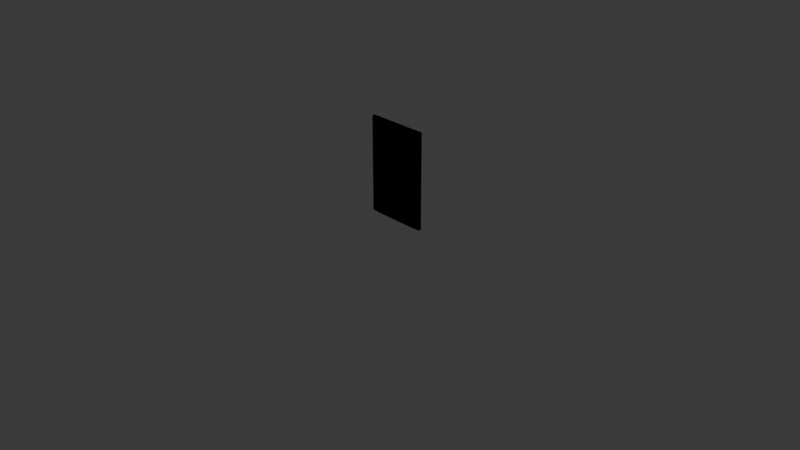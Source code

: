 # Source: Unity_Door_.blend  (saved by Blender 4.2.66; exported with 4.5.12 LTS)
import bpy
from mathutils import Matrix  # noqa: F401  (used for matrix-valued properties, if any)

bpy.ops.wm.read_factory_settings(use_empty=True)
scene = bpy.context.scene
scene.name = 'Scene'

# ---- collections
col_collection = bpy.data.collections.new('Collection'); scene.collection.children.link(col_collection)

# ---- images (referenced by path relative to the original .blend; pixels are not part of the script)
import os
ASSET_DIR = os.environ.get("B2B_ASSET_DIR", "")  # directory of the original .blend (textures are referenced by path, not embedded)
HERE = os.path.dirname(os.path.abspath(__file__))  # packed textures are extracted next to this script under _unpacked/

def load_image(name, relpath, width, height, colorspace="sRGB"):
    """Load a texture the original file referenced (path relative to the .blend, or extracted next to this script)."""
    p = next((c for c in (os.path.join(HERE, relpath), os.path.join(ASSET_DIR, relpath)) if relpath and os.path.exists(c)), "")
    if p:
        img = bpy.data.images.load(p, check_existing=True)
        img.name = name
    else:  # same state as the original file: an image datablock whose file is absent (Cycles renders it pink)
        img = bpy.data.images.new(name, width, height)
        img.source = "FILE"
        img.filepath = "//" + (relpath or name)
    img.colorspace_settings.name = colorspace
    return img
img_door_diffuse_png = load_image('Door_Diffuse.png', 'Door_Diffuse.png', 1024, 1024, 'sRGB')
img_door_speck_jpg = load_image('Door_Speck.jpg', 'Door_Speck.jpg', 1024, 1024, 'sRGB')

# ---- materials (node trees are filled in below, after node groups)
mat_material_001 = bpy.data.materials.new('Material.001')
mat_material_001.roughness = 0.5

# ---- material node trees
mat_material_001.use_nodes = True; mat_material_001.node_tree.nodes.clear()
_N = mat_material_001.node_tree.nodes; _L = mat_material_001.node_tree.links
n0 = _N.new('ShaderNodeBsdfPrincipled'); n0.name = 'Principled BSDF'; n0.location = (10, 300)
n0.inputs[27].default_value = (0.0, 0.0, 0.0, 1.0)
n0.inputs[28].default_value = 1.0
n1 = _N.new('ShaderNodeOutputMaterial'); n1.name = 'Material Output'; n1.location = (-161, 1370)
n2 = _N.new('ShaderNodeNormalMap'); n2.name = 'Normal Map'; n2.location = (-300, -300)
n2.label = 'Normal/Map'
n2.inputs[0].default_value = 0.0
n3 = _N.new('ShaderNodeTexImage'); n3.name = 'Image Texture'; n3.location = (-704, 1412)
n3.image = img_door_diffuse_png
n4 = _N.new('ShaderNodeTexImage'); n4.name = 'Image Texture.001'; n4.location = (-701, 1195)
n4.image = img_door_speck_jpg
n5 = _N.new('ShaderNodeEeveeSpecular'); n5.name = 'Specular BSDF'; n5.location = (-375, 1378)
_L.new(n2.outputs[0], n0.inputs[5])
_L.new(n3.outputs[0], n5.inputs[0])
_L.new(n4.outputs[0], n5.inputs[1])
_L.new(n5.outputs[0], n1.inputs[0])
n1.is_active_output = True

# ---- world
world_world = bpy.data.worlds.new('World'); scene.world = world_world
world_world.use_nodes = True; world_world.node_tree.nodes.clear()
_N = world_world.node_tree.nodes; _L = world_world.node_tree.links
n0 = _N.new('ShaderNodeOutputWorld'); n0.name = 'World Output'; n0.location = (300, 300)
n1 = _N.new('ShaderNodeBackground'); n1.name = 'Background'; n1.location = (10, 300)
n1.inputs[0].default_value = (0.05088, 0.05088, 0.05088, 1.0)
_L.new(n1.outputs[0], n0.inputs[0])
n0.is_active_output = True
world_world.color = (0.05088, 0.05088, 0.05088)
world_world.sun_shadow_jitter_overblur = 0.0

# ---- cameras
cam_camera = bpy.data.cameras.new('Camera')
cam_camera.clip_end = 100.0
cam_camera.ortho_scale = 7.314

# ---- lights
light_light = bpy.data.lights.new('Light', 'POINT')
light_light.energy = 1000.0
light_light.shadow_soft_size = 0.1

# ---- meshes
me_cube_001 = bpy.data.meshes.new('Cube.001')
me_cube_001.from_pydata([(-0.5818, -0.06242, 0.06355), (-0.2068, -0.06242, 1.078), (0.1681, -0.06242, 1.078), (0.543, -0.06242, 0.06355), (-0.6686, -0.1017, -0.01475), (-0.2358, -0.1017, 1.157), (-0.2068, -0.1017, 1.078), (0.1681, -0.1017, 1.078), (0.197, -0.1017, 1.157), (0.6298, -0.1017, -0.01475), (0.543, -0.1017, 0.06355), (-0.5818, -0.1017, 0.06355), (-0.1382, -0.1017, 0.8925), (0.09948, -0.1017, 0.8925), (0.3372, -0.1017, 0.2492), (-0.3759, -0.1017, 0.2492), (-0.1079, -0.1017, 0.8105), (0.06918, -0.1017, 0.8105), (0.2463, -0.1017, 0.3312), (-0.285, -0.1017, 0.3312), (-0.1079, -0.0751, 0.8105), (0.06918, -0.0751, 0.8105), (0.2463, -0.0751, 0.3312), (-0.285, -0.0751, 0.3312), (-0.6686, -0.02319, -0.01475), (-0.2358, -0.02319, 1.157), (-0.2068, -0.02319, 1.078), (0.1681, -0.02319, 1.078), (0.197, -0.02319, 1.157), (0.6298, -0.02319, -0.01475), (0.543, -0.02319, 0.06355), (-0.5818, -0.02319, 0.06355), (-0.1382, -0.02319, 0.8925), (0.09948, -0.02319, 0.8925), (0.3372, -0.02319, 0.2492), (-0.3759, -0.02319, 0.2492), (-0.1079, -0.02319, 0.8105), (0.06918, -0.02319, 0.8105), (0.2463, -0.02319, 0.3312), (-0.285, -0.02319, 0.3312), (-0.1079, -0.04975, 0.8105), (0.06918, -0.04975, 0.8105), (0.2463, -0.04975, 0.3312), (-0.285, -0.04975, 0.3312), (-0.2461, -0.09062, 1.157), (0.197, -0.06242, 1.157), (0.6298, -0.06242, -0.01475), (-0.6686, -0.06242, -0.01475), (-0.2358, -0.06242, 1.157), (-0.2461, -0.03632, 1.157), (0.6353, -0.06347, 2.328), (0.202, -0.06347, 1.157), (0.2365, -0.08681, 1.159), (0.6046, -0.08681, 0.1613), (0.6344, -0.06347, -0.01476), (0.6054, -0.08681, 2.156), (0.5399, -0.1043, 1.626), (0.5396, -0.1043, 0.6911), (0.367, -0.1043, 1.159), (0.6353, -0.1043, 2.328), (0.202, -0.1043, 1.157), (0.6344, -0.1043, -0.01476), (0.6046, -0.1043, 0.1613), (0.2365, -0.1043, 1.159), (0.6054, -0.1043, 2.156), (0.2365, -0.04013, 1.159), (0.6046, -0.04013, 0.1613), (0.6054, -0.04013, 2.156), (0.5399, -0.02262, 1.626), (0.5396, -0.02262, 0.6911), (0.367, -0.02262, 1.159), (0.6353, -0.02262, 2.328), (0.202, -0.02262, 1.157), (0.6344, -0.02262, -0.01476), (0.6046, -0.02262, 0.1613), (0.2365, -0.02262, 1.159), (0.6054, -0.02262, 2.156), (0.5428, -0.06242, 2.261), (0.1679, -0.06242, 1.246), (-0.207, -0.06242, 1.246), (-0.582, -0.06242, 2.261), (0.6296, -0.1017, 2.339), (0.1968, -0.1017, 1.168), (0.1679, -0.1017, 1.246), (-0.207, -0.1017, 1.246), (-0.236, -0.1017, 1.168), (-0.6688, -0.1017, 2.339), (-0.582, -0.1017, 2.261), (0.5428, -0.1017, 2.261), (0.09927, -0.1017, 1.432), (-0.1384, -0.1017, 1.432), (-0.3761, -0.1017, 2.075), (0.337, -0.1017, 2.075), (0.06897, -0.1017, 1.514), (-0.1081, -0.1017, 1.514), (-0.2852, -0.1017, 1.993), (0.2461, -0.1017, 1.993), (0.06897, -0.0751, 1.514), (-0.1081, -0.0751, 1.514), (-0.2852, -0.0751, 1.993), (0.2461, -0.0751, 1.993), (0.6296, -0.02319, 2.339), (0.1968, -0.02319, 1.168), (0.1679, -0.02319, 1.246), (-0.207, -0.02319, 1.246), (-0.236, -0.02319, 1.168), (-0.6688, -0.02319, 2.339), (-0.582, -0.02319, 2.261), (0.5428, -0.02319, 2.261), (0.09927, -0.02319, 1.432), (-0.1384, -0.02319, 1.432), (-0.3761, -0.02319, 2.075), (0.337, -0.02319, 2.075), (0.06897, -0.02319, 1.514), (-0.1081, -0.02319, 1.514), (-0.2852, -0.02319, 1.993), (0.2461, -0.02319, 1.993), (0.06897, -0.04975, 1.514), (-0.1081, -0.04975, 1.514), (-0.2852, -0.04975, 1.993), (0.2461, -0.04975, 1.993), (0.2071, -0.09062, 1.168), (-0.236, -0.06242, 1.168), (-0.6688, -0.06242, 2.339), (0.6296, -0.06242, 2.339), (0.1968, -0.06242, 1.168), (0.2071, -0.03632, 1.168), (-0.6742, -0.06347, -0.003723), (-0.241, -0.06347, 1.168), (-0.2755, -0.08681, 1.166), (-0.6436, -0.08681, 2.163), (-0.6734, -0.06347, 2.339), (-0.6443, -0.08681, 0.1685), (-0.5789, -0.1043, 0.6983), (-0.5785, -0.1043, 1.634), (-0.406, -0.1043, 1.166), (-0.6742, -0.1043, -0.003723), (-0.241, -0.1043, 1.168), (-0.6734, -0.1043, 2.339), (-0.6436, -0.1043, 2.163), (-0.2755, -0.1043, 1.166), (-0.6443, -0.1043, 0.1685), (-0.2755, -0.04013, 1.166), (-0.6436, -0.04013, 2.163), (-0.6443, -0.04013, 0.1685), (-0.5789, -0.02262, 0.6983), (-0.5785, -0.02262, 1.634), (-0.406, -0.02262, 1.166), (-0.6742, -0.02262, -0.003723), (-0.241, -0.02262, 1.168), (-0.6734, -0.02262, 2.339), (-0.6436, -0.02262, 2.163), (-0.2755, -0.02262, 1.166), (-0.6443, -0.02262, 0.1685), (0.6592, -0.06242, 2.353), (-0.6984, -0.06242, 2.353), (0.764, -0.1017, 2.432), (-0.8032, -0.1017, 2.432), (-0.6984, -0.1017, 2.353), (0.6592, -0.1017, 2.353), (0.764, -0.02319, 2.432), (-0.8032, -0.02319, 2.432), (-0.6984, -0.02319, 2.353), (0.6592, -0.02319, 2.353), (-0.8032, -0.06242, 2.432), (0.764, -0.06242, 2.432), (0.6592, -0.06242, -0.003574), (-0.6984, -0.06242, -0.003574), (0.764, -0.1017, -0.003574), (-0.8032, -0.1017, -0.003574), (-0.6984, -0.1017, -0.003574), (0.6592, -0.1017, -0.003574), (0.764, -0.02319, -0.003574), (-0.8032, -0.02319, -0.003574), (-0.6984, -0.02319, -0.003574), (0.6592, -0.02319, -0.003574), (-0.8032, -0.06242, -0.003574), (0.764, -0.06242, -0.003574)], [], [(47, 24, 29, 46), (2, 1, 12, 13), (3, 0, 11, 10), (46, 29, 28, 45), (45, 28, 25, 48), (9, 8, 7, 10), (5, 4, 11, 6), (8, 5, 6, 7), (4, 9, 10, 11), (2, 3, 10, 7), (1, 2, 7, 6), (0, 1, 6, 11), (1, 0, 15, 12), (0, 3, 14, 15), (3, 2, 13, 14), (13, 12, 16, 17), (48, 25, 24, 47), (14, 13, 17, 18), (12, 15, 19, 16), (15, 14, 18, 19), (23, 22, 21, 20), (17, 16, 20, 21), (18, 17, 21, 22), (16, 19, 23, 20), (19, 18, 22, 23), (2, 33, 32, 1), (3, 30, 31, 0), (29, 30, 27, 28), (25, 26, 31, 24), (28, 27, 26, 25), (24, 31, 30, 29), (2, 27, 30, 3), (1, 26, 27, 2), (0, 31, 26, 1), (1, 32, 35, 0), (0, 35, 34, 3), (3, 34, 33, 2), (33, 37, 36, 32), (34, 38, 37, 33), (32, 36, 39, 35), (35, 39, 38, 34), (43, 40, 41, 42), (37, 41, 40, 36), (38, 42, 41, 37), (36, 40, 43, 39), (39, 43, 42, 38), (4, 47, 46, 9), (5, 48, 47, 4), (8, 45, 48, 5), (9, 46, 45, 8), (55, 52, 58, 56), (53, 55, 56, 57), (50, 51, 60, 59), (54, 50, 59, 61), (52, 55, 64, 63), (58, 57, 56), (52, 53, 57, 58), (60, 61, 62, 63), (61, 59, 64, 62), (59, 60, 63, 64), (51, 54, 61, 60), (55, 53, 62, 64), (53, 52, 63, 62), (67, 68, 70, 65), (66, 69, 68, 67), (50, 71, 72, 51), (54, 73, 71, 50), (65, 75, 76, 67), (70, 68, 69), (65, 70, 69, 66), (72, 75, 74, 73), (73, 74, 76, 71), (71, 76, 75, 72), (51, 72, 73, 54), (67, 76, 74, 66), (66, 74, 75, 65), (124, 101, 106, 123), (79, 78, 89, 90), (80, 77, 88, 87), (123, 106, 105, 122), (122, 105, 102, 125), (86, 85, 84, 87), (82, 81, 88, 83), (85, 82, 83, 84), (81, 86, 87, 88), (79, 80, 87, 84), (78, 79, 84, 83), (77, 78, 83, 88), (78, 77, 92, 89), (77, 80, 91, 92), (80, 79, 90, 91), (90, 89, 93, 94), (125, 102, 101, 124), (91, 90, 94, 95), (89, 92, 96, 93), (92, 91, 95, 96), (100, 99, 98, 97), (94, 93, 97, 98), (95, 94, 98, 99), (93, 96, 100, 97), (96, 95, 99, 100), (79, 110, 109, 78), (80, 107, 108, 77), (106, 107, 104, 105), (102, 103, 108, 101), (105, 104, 103, 102), (101, 108, 107, 106), (79, 104, 107, 80), (78, 103, 104, 79), (77, 108, 103, 78), (78, 109, 112, 77), (77, 112, 111, 80), (80, 111, 110, 79), (110, 114, 113, 109), (111, 115, 114, 110), (109, 113, 116, 112), (112, 116, 115, 111), (120, 117, 118, 119), (114, 118, 117, 113), (115, 119, 118, 114), (113, 117, 120, 116), (116, 120, 119, 115), (81, 124, 123, 86), (82, 125, 124, 81), (85, 122, 125, 82), (86, 123, 122, 85), (132, 129, 135, 133), (130, 132, 133, 134), (127, 128, 137, 136), (131, 127, 136, 138), (129, 132, 141, 140), (135, 134, 133), (129, 130, 134, 135), (137, 138, 139, 140), (138, 136, 141, 139), (136, 137, 140, 141), (128, 131, 138, 137), (132, 130, 139, 141), (130, 129, 140, 139), (144, 145, 147, 142), (143, 146, 145, 144), (127, 148, 149, 128), (131, 150, 148, 127), (142, 152, 153, 144), (147, 145, 146), (142, 147, 146, 143), (149, 152, 151, 150), (150, 151, 153, 148), (148, 153, 152, 149), (128, 149, 150, 131), (144, 153, 151, 143), (143, 151, 152, 142), (165, 160, 161, 164), (155, 154, 159, 158), (156, 157, 158, 159), (155, 162, 163, 154), (160, 163, 162, 161), (156, 165, 164, 157), (164, 161, 173, 176), (155, 158, 170, 167), (154, 163, 175, 166), (158, 157, 169, 170), (165, 156, 168, 177), (160, 165, 177, 172), (162, 155, 167, 174), (156, 159, 171, 168), (161, 162, 174, 173), (157, 164, 176, 169), (159, 154, 166, 171), (163, 160, 172, 175)])
me_cube_001.polygons.foreach_set('use_smooth', [True] * 170)
_k = set([(0, 11), (0, 15), (0, 31), (0, 35), (1, 6), (1, 12), (1, 26), (1, 32), (2, 7), (2, 13), (2, 27), (2, 33), (3, 10), (3, 14), (3, 30), (3, 34), (4, 5), (4, 9), (4, 47), (5, 8), (5, 48), (6, 7), (6, 11), (7, 10), (8, 9), (8, 45), (9, 46), (10, 11), (12, 13), (12, 15), (13, 14), (14, 15), (16, 17), (16, 19), (16, 20), (17, 18), (17, 21), (18, 19), (18, 22), (19, 23), (20, 21), (20, 23), (21, 22), (22, 23), (24, 25), (24, 29), (24, 47), (25, 28), (25, 48), (26, 27), (26, 31), (27, 30), (28, 29), (28, 45), (29, 46), (30, 31), (32, 33), (32, 35), (33, 34), (34, 35), (36, 37), (36, 39), (36, 40), (37, 38), (37, 41), (38, 39), (38, 42), (39, 43), (40, 41), (40, 43), (41, 42), (42, 43), (50, 59), (50, 71), (51, 60), (51, 72), (52, 53), (52, 55), (52, 58), (52, 63), (53, 55), (53, 57), (53, 62), (54, 61), (54, 73), (55, 56), (55, 64), (56, 57), (56, 58), (57, 58), (59, 60), (59, 61), (60, 61), (62, 63), (62, 64), (63, 64), (65, 66), (65, 67), (65, 70), (65, 75), (66, 67), (66, 69), (66, 74), (67, 68), (67, 76), (68, 69), (68, 70), (69, 70), (71, 72), (71, 73), (72, 73), (74, 75), (74, 76), (75, 76), (77, 88), (77, 92), (77, 108), (77, 112), (78, 83), (78, 89), (78, 103), (78, 109), (79, 84), (79, 90), (79, 104), (79, 110), (80, 87), (80, 91), (80, 107), (80, 111), (81, 82), (81, 86), (81, 124), (82, 85), (82, 125), (83, 84), (83, 88), (84, 87), (85, 86), (85, 122), (86, 123), (87, 88), (89, 90), (89, 92), (90, 91), (91, 92), (93, 94), (93, 96), (93, 97), (94, 95), (94, 98), (95, 96), (95, 99), (96, 100), (97, 98), (97, 100), (98, 99), (99, 100), (101, 102), (101, 106), (101, 124), (102, 105), (102, 125), (103, 104), (103, 108), (104, 107), (105, 106), (105, 122), (106, 123), (107, 108), (109, 110), (109, 112), (110, 111), (111, 112), (113, 114), (113, 116), (113, 117), (114, 115), (114, 118), (115, 116), (115, 119), (116, 120), (117, 118), (117, 120), (118, 119), (119, 120), (127, 136), (127, 148), (128, 137), (128, 149), (129, 130), (129, 132), (129, 135), (129, 140), (130, 132), (130, 134), (130, 139), (131, 138), (131, 150), (132, 133), (132, 141), (133, 134), (133, 135), (134, 135), (136, 137), (136, 138), (137, 138), (139, 140), (139, 141), (140, 141), (142, 143), (142, 144), (142, 147), (142, 152), (143, 144), (143, 146), (143, 151), (144, 145), (144, 153), (145, 146), (145, 147), (146, 147), (148, 149), (148, 150), (149, 150), (151, 152), (151, 153), (152, 153), (154, 159), (154, 163), (155, 158), (155, 162), (156, 157), (156, 165), (156, 168), (157, 164), (157, 169), (158, 159), (158, 170), (159, 171), (160, 161), (160, 165), (160, 172), (161, 164), (161, 173), (162, 163), (162, 174), (163, 175)])
me_cube_001.attributes.new('sharp_edge', 'BOOLEAN', 'EDGE').data.foreach_set('value', [ (min(e.vertices), max(e.vertices)) in _k for e in me_cube_001.edges])
_uv = me_cube_001.uv_layers.new(name='UVMap')
_uv.uv.foreach_set('vector', [0.948, 0.1049, 0.948, 0.1157, 0.5947, 0.1157, 0.5933, 0.1049, 0.1998, 0.3924, 0.2976, 0.3924, 0.2792, 0.4412, 0.2182, 0.4412, 0.9176, 0.1411, 0.6242, 0.141, 0.6186, 0.1377, 0.9232, 0.1378, 0.5848, 0.1194, 0.5947, 0.1157, 0.7119, 0.433, 0.7019, 0.4366, 0.7124, 0.4443, 0.7119, 0.433, 0.8322, 0.4315, 0.8373, 0.4387, 0.9475, 0.1165, 0.8304, 0.4338, 0.8228, 0.412, 0.9232, 0.1378, 0.71, 0.4323, 0.5943, 0.1165, 0.6186, 0.1377, 0.7178, 0.4112, 0.8304, 0.4338, 0.71, 0.4323, 0.7178, 0.4112, 0.8228, 0.412, 0.5943, 0.1165, 0.9475, 0.1165, 0.9232, 0.1378, 0.6186, 0.1377, 0.8184, 0.4048, 0.9176, 0.1411, 0.9232, 0.1378, 0.8228, 0.412, 0.7222, 0.4045, 0.8184, 0.4048, 0.8228, 0.412, 0.7178, 0.4112, 0.6242, 0.141, 0.7222, 0.4045, 0.7178, 0.4112, 0.6186, 0.1377, 0.2976, 0.3924, 0.3939, 0.6546, 0.3402, 0.6064, 0.2792, 0.4412, 0.3939, 0.6546, 0.1035, 0.6546, 0.1572, 0.6065, 0.3402, 0.6064, 0.1035, 0.6546, 0.1998, 0.3924, 0.2182, 0.4412, 0.1572, 0.6065, 0.4726, 0.5743, 0.4078, 0.5748, 0.4157, 0.5525, 0.4645, 0.5522, 0.8373, 0.4387, 0.8322, 0.4315, 0.948, 0.1157, 0.9594, 0.1195, 0.5356, 0.4031, 0.4726, 0.5743, 0.4645, 0.5522, 0.5107, 0.4252, 0.4078, 0.5748, 0.3419, 0.4031, 0.367, 0.4251, 0.4157, 0.5525, 0.3419, 0.4031, 0.5356, 0.4031, 0.5107, 0.4252, 0.367, 0.4251, 0.02362, 0.695, 0.1597, 0.695, 0.1143, 0.8177, 0.06897, 0.8177, 0.4645, 0.5522, 0.4157, 0.5525, 0.418, 0.5473, 0.4621, 0.5471, 0.5107, 0.4252, 0.4645, 0.5522, 0.4609, 0.548, 0.5065, 0.4267, 0.4157, 0.5525, 0.367, 0.4251, 0.3713, 0.4264, 0.4193, 0.5482, 0.367, 0.4251, 0.5107, 0.4252, 0.5078, 0.4285, 0.3699, 0.4283, 0.2987, 0.3924, 0.2803, 0.4412, 0.2193, 0.4412, 0.2009, 0.3924, 0.6246, 0.1403, 0.6191, 0.1369, 0.9237, 0.1368, 0.9181, 0.1401, 0.5947, 0.1157, 0.6191, 0.1369, 0.7195, 0.4112, 0.7119, 0.433, 0.8322, 0.4315, 0.8245, 0.4103, 0.9237, 0.1368, 0.948, 0.1157, 0.7119, 0.433, 0.7195, 0.4112, 0.8245, 0.4103, 0.8322, 0.4315, 0.948, 0.1157, 0.9237, 0.1368, 0.6191, 0.1369, 0.5947, 0.1157, 0.7239, 0.404, 0.7195, 0.4112, 0.6191, 0.1369, 0.6246, 0.1403, 0.8201, 0.4036, 0.8245, 0.4103, 0.7195, 0.4112, 0.7239, 0.404, 0.9181, 0.1401, 0.9237, 0.1368, 0.8245, 0.4103, 0.8201, 0.4036, 0.2009, 0.3924, 0.2193, 0.4412, 0.1583, 0.6064, 0.1046, 0.6546, 0.1046, 0.6546, 0.1583, 0.6064, 0.3413, 0.6065, 0.395, 0.6546, 0.395, 0.6546, 0.3413, 0.6065, 0.2803, 0.4412, 0.2987, 0.3924, 0.4064, 0.5744, 0.4145, 0.5521, 0.464, 0.5524, 0.4721, 0.5747, 0.3415, 0.4032, 0.3665, 0.4252, 0.4145, 0.5521, 0.4064, 0.5744, 0.4721, 0.5747, 0.464, 0.5524, 0.5104, 0.4253, 0.5353, 0.4032, 0.5353, 0.4032, 0.5104, 0.4253, 0.3665, 0.4252, 0.3415, 0.4032, 0.1597, 0.6953, 0.1143, 0.818, 0.06897, 0.818, 0.02362, 0.6953, 0.4145, 0.5521, 0.4169, 0.5468, 0.4619, 0.5472, 0.464, 0.5524, 0.3665, 0.4252, 0.3708, 0.4266, 0.4179, 0.5477, 0.4145, 0.5521, 0.464, 0.5524, 0.4606, 0.5482, 0.5061, 0.4267, 0.5104, 0.4253, 0.5104, 0.4253, 0.5074, 0.4286, 0.3694, 0.4284, 0.3665, 0.4252, 0.5943, 0.1165, 0.5943, 0.1058, 0.9489, 0.1058, 0.9475, 0.1165, 0.71, 0.4323, 0.705, 0.4396, 0.5828, 0.1204, 0.5943, 0.1165, 0.8304, 0.4338, 0.8298, 0.4451, 0.705, 0.4396, 0.71, 0.4323, 0.9475, 0.1165, 0.9575, 0.1202, 0.8403, 0.4375, 0.8304, 0.4338, 0.6133, 0.04096, 0.3573, 0.1365, 0.3573, 0.1026, 0.4773, 0.0581, 0.1014, 0.04096, 0.6133, 0.04096, 0.4773, 0.0581, 0.2374, 0.05809, 0.05822, 0.02512, 0.1757, 0.3313, 0.1656, 0.3352, 0.04821, 0.02907, 0.03752, 0.6424, 0.03752, 0.02907, 0.04821, 0.02907, 0.04821, 0.6422, 0.1523, 0.335, 0.05563, 0.0752, 0.0563, 0.07423, 0.1566, 0.3347, 0.2845, 0.7814, 0.4042, 0.8256, 0.1648, 0.8256, 0.3573, 0.1365, 0.1014, 0.04096, 0.2374, 0.05809, 0.3573, 0.1026, 0.1656, 0.3352, 0.04821, 0.6422, 0.05629, 0.596, 0.1566, 0.3347, 0.04821, 0.6422, 0.04821, 0.02907, 0.0563, 0.07423, 0.05629, 0.596, 0.04821, 0.02907, 0.1656, 0.3352, 0.1566, 0.3347, 0.0563, 0.07423, 0.1757, 0.339, 0.05825, 0.6461, 0.04821, 0.6422, 0.1656, 0.3352, 0.0572, 0.07499, 0.05723, 0.5953, 0.05629, 0.596, 0.0563, 0.07423, 0.05557, 0.595, 0.1524, 0.3343, 0.1566, 0.3347, 0.05629, 0.596, 0.1007, 0.04111, 0.2368, 0.05825, 0.3567, 0.1027, 0.3567, 0.1366, 0.6127, 0.04111, 0.4767, 0.05824, 0.2368, 0.05825, 0.1007, 0.04111, 0.05856, 0.6459, 0.04852, 0.642, 0.165, 0.3353, 0.175, 0.3391, 0.03784, 0.02933, 0.04852, 0.02933, 0.04852, 0.642, 0.03784, 0.642, 0.1518, 0.3354, 0.156, 0.3358, 0.05654, 0.5968, 0.05587, 0.5958, 0.2853, 0.7823, 0.4051, 0.8265, 0.1656, 0.8265, 0.3567, 0.1366, 0.3567, 0.1027, 0.4767, 0.05824, 0.6127, 0.04111, 0.165, 0.3353, 0.156, 0.3358, 0.05656, 0.07545, 0.04852, 0.02933, 0.04852, 0.02933, 0.05656, 0.07545, 0.05654, 0.5968, 0.04852, 0.642, 0.04852, 0.642, 0.05654, 0.5968, 0.156, 0.3358, 0.165, 0.3353, 0.175, 0.3314, 0.165, 0.3353, 0.04852, 0.02933, 0.05853, 0.0254, 0.05744, 0.5961, 0.05654, 0.5968, 0.05656, 0.07545, 0.05746, 0.0762, 0.05589, 0.0764, 0.05656, 0.07545, 0.156, 0.3358, 0.1517, 0.3361, 0.948, 0.1049, 0.948, 0.1157, 0.5947, 0.1157, 0.5933, 0.1049, 0.1998, 0.3924, 0.2976, 0.3924, 0.2792, 0.4412, 0.2182, 0.4412, 0.9176, 0.1411, 0.6242, 0.141, 0.6186, 0.1377, 0.9232, 0.1378, 0.5848, 0.1194, 0.5947, 0.1157, 0.7119, 0.433, 0.7019, 0.4366, 0.7124, 0.4443, 0.7119, 0.433, 0.8322, 0.4315, 0.8373, 0.4387, 0.9475, 0.1165, 0.8304, 0.4338, 0.8228, 0.412, 0.9232, 0.1378, 0.71, 0.4323, 0.5943, 0.1165, 0.6186, 0.1377, 0.7178, 0.4112, 0.8304, 0.4338, 0.71, 0.4323, 0.7178, 0.4112, 0.8228, 0.412, 0.5943, 0.1165, 0.9475, 0.1165, 0.9232, 0.1378, 0.6186, 0.1377, 0.8184, 0.4048, 0.9176, 0.1411, 0.9232, 0.1378, 0.8228, 0.412, 0.7222, 0.4045, 0.8184, 0.4048, 0.8228, 0.412, 0.7178, 0.4112, 0.6242, 0.141, 0.7222, 0.4045, 0.7178, 0.4112, 0.6186, 0.1377, 0.2976, 0.3924, 0.3939, 0.6546, 0.3402, 0.6064, 0.2792, 0.4412, 0.3939, 0.6546, 0.1035, 0.6546, 0.1572, 0.6065, 0.3402, 0.6064, 0.1035, 0.6546, 0.1998, 0.3924, 0.2182, 0.4412, 0.1572, 0.6065, 0.4726, 0.5743, 0.4078, 0.5748, 0.4157, 0.5525, 0.4645, 0.5522, 0.8373, 0.4387, 0.8322, 0.4315, 0.948, 0.1157, 0.9594, 0.1195, 0.5356, 0.4031, 0.4726, 0.5743, 0.4645, 0.5522, 0.5107, 0.4252, 0.4078, 0.5748, 0.3419, 0.4031, 0.367, 0.4251, 0.4157, 0.5525, 0.3419, 0.4031, 0.5356, 0.4031, 0.5107, 0.4252, 0.367, 0.4251, 0.02362, 0.695, 0.1597, 0.695, 0.1143, 0.8177, 0.06897, 0.8177, 0.4645, 0.5522, 0.4157, 0.5525, 0.418, 0.5473, 0.4621, 0.5471, 0.5107, 0.4252, 0.4645, 0.5522, 0.4609, 0.548, 0.5065, 0.4267, 0.4157, 0.5525, 0.367, 0.4251, 0.3713, 0.4264, 0.4193, 0.5482, 0.367, 0.4251, 0.5107, 0.4252, 0.5078, 0.4285, 0.3699, 0.4283, 0.2987, 0.3924, 0.2803, 0.4412, 0.2193, 0.4412, 0.2009, 0.3924, 0.6246, 0.1403, 0.6191, 0.1369, 0.9237, 0.1368, 0.9181, 0.1401, 0.5947, 0.1157, 0.6191, 0.1369, 0.7195, 0.4112, 0.7119, 0.433, 0.8322, 0.4315, 0.8245, 0.4103, 0.9237, 0.1368, 0.948, 0.1157, 0.7119, 0.433, 0.7195, 0.4112, 0.8245, 0.4103, 0.8322, 0.4315, 0.948, 0.1157, 0.9237, 0.1368, 0.6191, 0.1369, 0.5947, 0.1157, 0.7239, 0.404, 0.7195, 0.4112, 0.6191, 0.1369, 0.6246, 0.1403, 0.8201, 0.4036, 0.8245, 0.4103, 0.7195, 0.4112, 0.7239, 0.404, 0.9181, 0.1401, 0.9237, 0.1368, 0.8245, 0.4103, 0.8201, 0.4036, 0.2009, 0.3924, 0.2193, 0.4412, 0.1583, 0.6064, 0.1046, 0.6546, 0.1046, 0.6546, 0.1583, 0.6064, 0.3413, 0.6065, 0.395, 0.6546, 0.395, 0.6546, 0.3413, 0.6065, 0.2803, 0.4412, 0.2987, 0.3924, 0.4064, 0.5744, 0.4145, 0.5521, 0.464, 0.5524, 0.4721, 0.5747, 0.3415, 0.4032, 0.3665, 0.4252, 0.4145, 0.5521, 0.4064, 0.5744, 0.4721, 0.5747, 0.464, 0.5524, 0.5104, 0.4253, 0.5353, 0.4032, 0.5353, 0.4032, 0.5104, 0.4253, 0.3665, 0.4252, 0.3415, 0.4032, 0.1597, 0.6953, 0.1143, 0.818, 0.06897, 0.818, 0.02362, 0.6953, 0.4145, 0.5521, 0.4169, 0.5468, 0.4619, 0.5472, 0.464, 0.5524, 0.3665, 0.4252, 0.3708, 0.4266, 0.4179, 0.5477, 0.4145, 0.5521, 0.464, 0.5524, 0.4606, 0.5482, 0.5061, 0.4267, 0.5104, 0.4253, 0.5104, 0.4253, 0.5074, 0.4286, 0.3694, 0.4284, 0.3665, 0.4252, 0.5943, 0.1165, 0.5943, 0.1058, 0.9489, 0.1058, 0.9475, 0.1165, 0.71, 0.4323, 0.705, 0.4396, 0.5828, 0.1204, 0.5943, 0.1165, 0.8304, 0.4338, 0.8298, 0.4451, 0.705, 0.4396, 0.71, 0.4323, 0.9475, 0.1165, 0.9575, 0.1202, 0.8403, 0.4375, 0.8304, 0.4338, 0.6133, 0.04096, 0.3573, 0.1365, 0.3573, 0.1026, 0.4773, 0.0581, 0.1014, 0.04096, 0.6133, 0.04096, 0.4773, 0.0581, 0.2374, 0.05809, 0.05822, 0.02512, 0.1757, 0.3313, 0.1656, 0.3352, 0.04821, 0.02907, 0.03752, 0.6424, 0.03752, 0.02907, 0.04821, 0.02907, 0.04821, 0.6422, 0.1523, 0.335, 0.05563, 0.0752, 0.0563, 0.07423, 0.1566, 0.3347, 0.2845, 0.7814, 0.4042, 0.8256, 0.1648, 0.8256, 0.3573, 0.1365, 0.1014, 0.04096, 0.2374, 0.05809, 0.3573, 0.1026, 0.1656, 0.3352, 0.04821, 0.6422, 0.05629, 0.596, 0.1566, 0.3347, 0.04821, 0.6422, 0.04821, 0.02907, 0.0563, 0.07423, 0.05629, 0.596, 0.04821, 0.02907, 0.1656, 0.3352, 0.1566, 0.3347, 0.0563, 0.07423, 0.1757, 0.339, 0.05825, 0.6461, 0.04821, 0.6422, 0.1656, 0.3352, 0.0572, 0.07499, 0.05723, 0.5953, 0.05629, 0.596, 0.0563, 0.07423, 0.05557, 0.595, 0.1524, 0.3343, 0.1566, 0.3347, 0.05629, 0.596, 0.1007, 0.04111, 0.2368, 0.05825, 0.3567, 0.1027, 0.3567, 0.1366, 0.6127, 0.04111, 0.4767, 0.05824, 0.2368, 0.05825, 0.1007, 0.04111, 0.05856, 0.6459, 0.04852, 0.642, 0.165, 0.3353, 0.175, 0.3391, 0.03784, 0.02933, 0.04852, 0.02933, 0.04852, 0.642, 0.03784, 0.642, 0.1518, 0.3354, 0.156, 0.3358, 0.05654, 0.5968, 0.05587, 0.5958, 0.2853, 0.7823, 0.4051, 0.8265, 0.1656, 0.8265, 0.3567, 0.1366, 0.3567, 0.1027, 0.4767, 0.05824, 0.6127, 0.04111, 0.165, 0.3353, 0.156, 0.3358, 0.05656, 0.07545, 0.04852, 0.02933, 0.04852, 0.02933, 0.05656, 0.07545, 0.05654, 0.5968, 0.04852, 0.642, 0.04852, 0.642, 0.05654, 0.5968, 0.156, 0.3358, 0.165, 0.3353, 0.175, 0.3314, 0.165, 0.3353, 0.04852, 0.02933, 0.05853, 0.0254, 0.05744, 0.5961, 0.05654, 0.5968, 0.05656, 0.07545, 0.05746, 0.0762, 0.05589, 0.0764, 0.05656, 0.07545, 0.156, 0.3358, 0.1517, 0.3361, 0.948, 0.1049, 0.948, 0.1157, 0.5947, 0.1157, 0.5933, 0.1049, 0.9176, 0.1411, 0.6242, 0.141, 0.6186, 0.1377, 0.9232, 0.1378, 0.5943, 0.1165, 0.9475, 0.1165, 0.9232, 0.1378, 0.6186, 0.1377, 0.6246, 0.1403, 0.6191, 0.1369, 0.9237, 0.1368, 0.9181, 0.1401, 0.948, 0.1157, 0.9237, 0.1368, 0.6191, 0.1369, 0.5947, 0.1157, 0.5943, 0.1165, 0.5943, 0.1058, 0.9489, 0.1058, 0.9475, 0.1165, 0.7052, 0.1351, 0.7176, 0.1463, 0.7176, 0.8391, 0.7052, 0.8503, 0.7601, 0.1803, 0.7724, 0.1694, 0.7722, 0.8618, 0.7577, 0.8552, 0.8863, 0.1468, 0.8985, 0.1577, 0.9034, 0.8283, 0.89, 0.8395, 0.7724, 0.1694, 0.8078, 0.1353, 0.8071, 0.8505, 0.7722, 0.8618, 0.8289, 0.1436, 0.8433, 0.1351, 0.8342, 0.8479, 0.8202, 0.8387, 0.9206, 0.144, 0.9348, 0.1351, 0.9436, 0.8479, 0.9293, 0.8391, 0.7481, 0.1691, 0.7601, 0.1803, 0.7577, 0.8552, 0.7433, 0.8505, 0.8433, 0.1351, 0.874, 0.1577, 0.8734, 0.8391, 0.8342, 0.8479, 0.7176, 0.1463, 0.7481, 0.1691, 0.7433, 0.8505, 0.7176, 0.8391, 0.8078, 0.1353, 0.8201, 0.1466, 0.8195, 0.8393, 0.8071, 0.8505, 0.874, 0.1577, 0.8863, 0.1468, 0.89, 0.8395, 0.8734, 0.8391, 0.8985, 0.1577, 0.9206, 0.144, 0.9293, 0.8391, 0.9034, 0.8283])
me_cube_001.materials.append(mat_material_001)
me_cube_001.update()
me_cube_001.normals_split_custom_set([tuple(v) for v in zip(*[iter([0.0, 0.0, -1.0, 0.0, 0.0, -1.0, 0.0, 0.0, -1.0, 0.0, 0.0, -1.0, 0.0, -0.9784, 0.2067, 0.0, -0.9784, 0.2067, 0.0, -0.9784, 0.2067, 0.0, -0.9784, 0.2067, 0.0, 0.0, 1.0, 0.0, 0.0, 1.0, 0.0, 0.0, 1.0, 0.0, 0.0, 1.0, 0.938, 0.0, 0.3466, 0.938, 0.0, 0.3466, 0.938, 0.0, 0.3466, 0.938, 0.0, 0.3466, 0.0, 0.0, 1.0, 0.0, 0.0, 1.0, 0.0, 0.0, 1.0, 0.0, 0.0, 1.0, 0.0, -1.0, 0.0, 0.0, -1.0, 0.0, 0.0, -1.0, 0.0, 0.0, -1.0, 0.0, 0.0, -1.0, 0.0, 0.0, -1.0, 0.0, 0.0, -1.0, 0.0, 0.0, -1.0, 0.0, 0.0, -1.0, 0.0, 0.0, -1.0, 0.0, 0.0, -1.0, 0.0, 0.0, -1.0, 0.0, 0.0, -1.0, 0.0, 0.0, -1.0, 0.0, 0.0, -1.0, 0.0, 0.0, -1.0, 0.0, -0.938, 0.0, -0.3466, -0.938, 0.0, -0.3466, -0.938, 0.0, -0.3466, -0.938, 0.0, -0.3466, 0.0, 0.0, -1.0, 0.0, 0.0, -1.0, 0.0, 0.0, -1.0, 0.0, 0.0, -1.0, 0.938, 0.0, -0.3466, 0.938, 0.0, -0.3466, 0.938, 0.0, -0.3466, 0.938, 0.0, -0.3466, -0.2735, -0.9565, 0.1011, -0.2735, -0.9565, 0.1011, -0.2735, -0.9565, 0.1011, -0.2735, -0.9565, 0.1011, 0.0, -0.9784, -0.2067, 0.0, -0.9784, -0.2067, 0.0, -0.9784, -0.2067, 0.0, -0.9784, -0.2067, 0.2735, -0.9565, 0.1011, 0.2735, -0.9565, 0.1011, 0.2735, -0.9565, 0.1011, 0.2735, -0.9565, 0.1011, 0.0, -1.0, -2.014e-08, 0.0, -1.0, 0.0, 0.0, -1.0, 0.0, 0.0, -1.0, -3.057e-08, -0.938, 0.0, 0.3466, -0.938, 0.0, 0.3466, -0.938, 0.0, 0.3466, -0.938, 0.0, 0.3466, 0.0, -1.0, -2.173e-08, 0.0, -1.0, -2.014e-08, 0.0, -1.0, -3.057e-08, 0.0, -1.0, -2.874e-08, 0.0, -1.0, 0.0, 0.0, -1.0, 0.0, 0.0, -1.0, 0.0, 0.0, -1.0, 0.0, 0.0, -1.0, 0.0, 0.0, -1.0, -2.173e-08, 0.0, -1.0, -2.874e-08, 0.0, -1.0, 0.0, 0.0, -1.0, 0.0, 0.0, -1.0, 0.0, 0.0, -1.0, 0.0, 0.0, -1.0, 0.0, 0.0, 0.0, -1.0, 0.0, 0.0, -1.0, 0.0, 0.0, -1.0, 0.0, 0.0, -1.0, -0.938, 0.0, -0.3466, -0.938, 0.0, -0.3466, -0.938, 0.0, -0.3466, -0.938, 0.0, -0.3466, 0.938, 0.0, -0.3466, 0.938, 0.0, -0.3466, 0.938, 0.0, -0.3466, 0.938, 0.0, -0.3466, 0.0, 0.0, 1.0, 0.0, 0.0, 1.0, 0.0, 0.0, 1.0, 0.0, 0.0, 1.0, 0.0, 0.9784, 0.2067, 0.0, 0.9784, 0.2067, 0.0, 0.9784, 0.2067, 0.0, 0.9784, 0.2067, 0.0, 0.0, 1.0, 0.0, 0.0, 1.0, 0.0, 0.0, 1.0, 0.0, 0.0, 1.0, 0.0, 1.0, 3.652e-09, 0.0, 1.0, 4.83e-09, 0.0, 1.0, 1.002e-08, 0.0, 1.0, 1.037e-08, 0.0, 1.0, 1.375e-08, 0.0, 1.0, 1.515e-08, 0.0, 1.0, 9.659e-09, 0.0, 1.0, 7.304e-09, 0.0, 1.0, 1.037e-08, 0.0, 1.0, 1.002e-08, 0.0, 1.0, 1.515e-08, 0.0, 1.0, 1.375e-08, 0.0, 1.0, 7.304e-09, 0.0, 1.0, 9.659e-09, 0.0, 1.0, 4.83e-09, 0.0, 1.0, 3.652e-09, -0.938, 0.0, -0.3466, -0.938, 0.0, -0.3466, -0.938, 0.0, -0.3466, -0.938, 0.0, -0.3466, 0.0, 0.0, -1.0, 0.0, 0.0, -1.0, 0.0, 0.0, -1.0, 0.0, 0.0, -1.0, 0.938, 0.0, -0.3466, 0.938, 0.0, -0.3466, 0.938, 0.0, -0.3466, 0.938, 0.0, -0.3466, -0.2735, 0.9565, 0.1011, -0.2735, 0.9565, 0.1011, -0.2735, 0.9565, 0.1011, -0.2735, 0.9565, 0.1011, 0.0, 0.9784, -0.2067, 0.0, 0.9784, -0.2067, 0.0, 0.9784, -0.2067, 0.0, 0.9784, -0.2067, 0.2735, 0.9565, 0.1011, 0.2735, 0.9565, 0.1011, 0.2735, 0.9565, 0.1011, 0.2735, 0.9565, 0.1011, 0.0, 1.0, -1.271e-08, 0.0, 1.0, -1.042e-08, 0.0, 1.0, -3.735e-09, 0.0, 1.0, -8.3e-09, 0.0, 1.0, 3.468e-09, 0.0, 1.0, 1.643e-09, 0.0, 1.0, -1.042e-08, 0.0, 1.0, -1.271e-08, 0.0, 1.0, -8.3e-09, 0.0, 1.0, -3.735e-09, 0.0, 1.0, 7.929e-09, 0.0, 1.0, 8.221e-09, 0.0, 1.0, 8.221e-09, 0.0, 1.0, 7.929e-09, 0.0, 1.0, 1.643e-09, 0.0, 1.0, 3.468e-09, 0.0, 1.0, -5.486e-09, 0.0, 1.0, -5.486e-09, 0.0, 1.0, -5.486e-09, 0.0, 1.0, -5.486e-09, 0.0, 0.0, -1.0, 0.0, 0.0, -1.0, 0.0, 0.0, -1.0, 0.0, 0.0, -1.0, -0.938, 0.0, -0.3466, -0.938, 0.0, -0.3466, -0.938, 0.0, -0.3466, -0.938, 0.0, -0.3466, 0.938, 0.0, -0.3466, 0.938, 0.0, -0.3466, 0.938, 0.0, -0.3466, 0.938, 0.0, -0.3466, 0.0, 0.0, 1.0, 0.0, 0.0, 1.0, 0.0, 0.0, 1.0, 0.0, 0.0, 1.0, 0.0, 0.0, -1.0, 0.0, 0.0, -1.0, 0.0, 0.0, -1.0, 0.0, 0.0, -1.0, -0.938, 0.0, 0.3466, -0.938, 0.0, 0.3466, -0.938, 0.0, 0.3466, -0.938, 0.0, 0.3466, 0.0, 0.0, 1.0, 0.0, 0.0, 1.0, 0.0, 0.0, 1.0, 0.0, 0.0, 1.0, 0.938, 0.0, 0.3466, 0.938, 0.0, 0.3466, 0.938, 0.0, 0.3466, 0.938, 0.0, 0.3466, -0.1328, -0.9899, 0.04911, -0.1328, -0.9899, 0.04911, -0.1328, -0.9899, 0.04911, -0.1328, -0.9899, 0.04911, 0.2592, -0.9658, -9.389e-05, 0.2592, -0.9658, -9.389e-05, 0.2592, -0.9658, -9.389e-05, 0.2592, -0.9658, -9.389e-05, -0.9379, 0.0, 0.3468, -0.9379, 0.0, 0.3468, -0.9379, 0.0, 0.3468, -0.9379, 0.0, 0.3468, 1.0, 0.0, -0.0003616, 1.0, 0.0, -0.0003616, 1.0, 0.0, -0.0003616, 1.0, 0.0, -0.0003616, 0.9379, 0.0, -0.3468, 0.9379, 0.0, -0.3468, 0.9379, 0.0, -0.3468, 0.9379, 0.0, -0.3468, 0.0, -1.0, -2.823e-07, 0.0, -1.0, -2.823e-07, 0.0, -1.0, -2.823e-07, -0.1328, -0.9899, -0.04902, -0.1328, -0.9899, -0.04902, -0.1328, -0.9899, -0.04902, -0.1328, -0.9899, -0.04902, 1.328e-08, -1.0, -2.501e-07, -3.708e-08, -1.0, -2.801e-07, -3.606e-08, -1.0, -2.793e-07, 1.862e-08, -1.0, -2.467e-07, -3.708e-08, -1.0, -2.801e-07, 3.683e-08, -1.0, -2.337e-07, 3.513e-08, -1.0, -2.347e-07, -3.606e-08, -1.0, -2.793e-07, 3.683e-08, -1.0, -2.337e-07, 1.328e-08, -1.0, -2.501e-07, 1.862e-08, -1.0, -2.467e-07, 3.513e-08, -1.0, -2.347e-07, -0.9381, 0.0, -0.3462, -0.9381, 0.0, -0.3462, -0.9381, 0.0, -0.3462, -0.9381, 0.0, -0.3462, -1.0, 0.0, 0.0003617, -1.0, 0.0, 0.0003617, -1.0, 0.0, 0.0003617, -1.0, 0.0, 0.0003617, 0.9381, 0.0, 0.3462, 0.9381, 0.0, 0.3462, 0.9381, 0.0, 0.3462, 0.9381, 0.0, 0.3462, -0.1328, 0.9899, 0.04912, -0.1328, 0.9899, 0.04912, -0.1328, 0.9899, 0.04912, -0.1328, 0.9899, 0.04912, 0.2592, 0.9658, -9.337e-05, 0.2592, 0.9658, -9.337e-05, 0.2592, 0.9658, -9.337e-05, 0.2592, 0.9658, -9.337e-05, -0.9379, 0.0, 0.3468, -0.9379, 0.0, 0.3468, -0.9379, 0.0, 0.3468, -0.9379, 0.0, 0.3468, 1.0, 0.0, -0.0003616, 1.0, 0.0, -0.0003616, 1.0, 0.0, -0.0003616, 1.0, 0.0, -0.0003616, 0.9379, 0.0, -0.3468, 0.9379, 0.0, -0.3468, 0.9379, 0.0, -0.3468, 0.9379, 0.0, -0.3468, 0.0, 1.0, 2.693e-07, 0.0, 1.0, 2.693e-07, 0.0, 1.0, 2.693e-07, -0.1328, 0.9899, -0.04902, -0.1328, 0.9899, -0.04902, -0.1328, 0.9899, -0.04902, -0.1328, 0.9899, -0.04902, -1.444e-08, 1.0, 2.652e-07, -1.606e-08, 1.0, 2.655e-07, 1.179e-08, 1.0, 2.648e-07, 1.149e-08, 1.0, 2.646e-07, 1.149e-08, 1.0, 2.646e-07, 1.179e-08, 1.0, 2.648e-07, -9.83e-09, 1.0, 2.695e-07, -1.071e-08, 1.0, 2.695e-07, -1.071e-08, 1.0, 2.695e-07, -9.83e-09, 1.0, 2.695e-07, -1.606e-08, 1.0, 2.655e-07, -1.444e-08, 1.0, 2.652e-07, -0.9381, 0.0, -0.3462, -0.9381, 0.0, -0.3462, -0.9381, 0.0, -0.3462, -0.9381, 0.0, -0.3462, -1.0, 1.032e-06, 0.0003617, -1.0, 1.032e-06, 0.0003617, -1.0, 1.032e-06, 0.0003617, -1.0, 1.032e-06, 0.0003617, 0.9381, 0.0, 0.3462, 0.9381, 0.0, 0.3462, 0.9381, 0.0, 0.3462, 0.9381, 0.0, 0.3462, 4.388e-07, 0.0, 1.0, 4.388e-07, 0.0, 1.0, 4.388e-07, 0.0, 1.0, 4.388e-07, 0.0, 1.0, -6.408e-08, -0.9784, -0.2067, -6.408e-08, -0.9784, -0.2067, -6.408e-08, -0.9784, -0.2067, -6.408e-08, -0.9784, -0.2067, -1.688e-07, 0.0, -1.0, -1.688e-07, 0.0, -1.0, -1.688e-07, 0.0, -1.0, -1.688e-07, 0.0, -1.0, -0.938, 0.0, -0.3466, -0.938, 0.0, -0.3466, -0.938, 0.0, -0.3466, -0.938, 0.0, -0.3466, -4.388e-07, 0.0, -1.0, -4.388e-07, 0.0, -1.0, -4.388e-07, 0.0, -1.0, -4.388e-07, 0.0, -1.0, -4.518e-14, -1.0, -2.116e-07, -7.102e-14, -1.0, -1.828e-07, -4.961e-14, -1.0, -2.165e-07, -3.559e-14, -1.0, -2.292e-07, -4.016e-13, -1.0, -1.611e-07, -4.018e-13, -1.0, -1.882e-07, -5.072e-13, -1.0, -1.983e-07, -5.514e-13, -1.0, -1.836e-07, -7.102e-14, -1.0, -1.828e-07, -4.016e-13, -1.0, -1.611e-07, -5.514e-13, -1.0, -1.836e-07, -4.961e-14, -1.0, -2.165e-07, -4.018e-13, -1.0, -1.882e-07, -4.518e-14, -1.0, -2.116e-07, -3.559e-14, -1.0, -2.292e-07, -5.072e-13, -1.0, -1.983e-07, 0.938, 0.0, 0.3466, 0.938, 0.0, 0.3466, 0.938, 0.0, 0.3466, 0.938, 0.0, 0.3466, 5.065e-07, 0.0, 1.0, 5.065e-07, 0.0, 1.0, 5.065e-07, 0.0, 1.0, 5.065e-07, 0.0, 1.0, -0.938, 0.0, 0.3466, -0.938, 0.0, 0.3466, -0.938, 0.0, 0.3466, -0.938, 0.0, 0.3466, 0.2735, -0.9565, -0.1011, 0.2735, -0.9565, -0.1011, 0.2735, -0.9565, -0.1011, 0.2735, -0.9565, -0.1011, 0.0, -0.9784, 0.2067, 0.0, -0.9784, 0.2067, 0.0, -0.9784, 0.2067, 0.0, -0.9784, 0.2067, -0.2735, -0.9565, -0.1011, -0.2735, -0.9565, -0.1011, -0.2735, -0.9565, -0.1011, -0.2735, -0.9565, -0.1011, 0.0, -1.0, -1.699e-07, 0.0, -1.0, -1.699e-07, 0.0, -1.0, -2.012e-07, 0.0, -1.0, -2.012e-07, 0.938, 0.0, -0.3466, 0.938, 0.0, -0.3466, 0.938, 0.0, -0.3466, 0.938, 0.0, -0.3466, -8.4e-14, -1.0, -2.848e-07, 0.0, -1.0, -1.699e-07, 0.0, -1.0, -2.012e-07, -6.618e-14, -1.0, -2.825e-07, 0.0, -1.0, -1.699e-07, -8.4e-14, -1.0, -2.848e-07, -6.618e-14, -1.0, -2.825e-07, 0.0, -1.0, -2.012e-07, -8.4e-14, -1.0, -2.848e-07, -8.4e-14, -1.0, -2.848e-07, -6.618e-14, -1.0, -2.825e-07, -6.618e-14, -1.0, -2.825e-07, -8.37e-14, -1.0, -2.907e-07, -8.37e-14, -1.0, -2.907e-07, -8.37e-14, -1.0, -2.907e-07, -8.37e-14, -1.0, -2.907e-07, 0.0, 0.0, 1.0, 0.0, 0.0, 1.0, 0.0, 0.0, 1.0, 0.0, 0.0, 1.0, 0.938, 0.0, 0.3466, 0.938, 0.0, 0.3466, 0.938, 0.0, 0.3466, 0.938, 0.0, 0.3466, -0.938, 0.0, 0.3466, -0.938, 0.0, 0.3466, -0.938, 0.0, 0.3466, -0.938, 0.0, 0.3466, -5.28e-07, 0.0, -1.0, -5.28e-07, 0.0, -1.0, -5.28e-07, 0.0, -1.0, -5.28e-07, 0.0, -1.0, -6.408e-08, 0.9784, -0.2067, -6.408e-08, 0.9784, -0.2067, -6.408e-08, 0.9784, -0.2067, -6.408e-08, 0.9784, -0.2067, -1.688e-07, 0.0, -1.0, -1.688e-07, 0.0, -1.0, -1.688e-07, 0.0, -1.0, -1.688e-07, 0.0, -1.0, -1.025e-14, 1.0, 2.539e-07, -4.979e-14, 1.0, 2.574e-07, -3.536e-14, 1.0, 2.576e-07, 3.422e-14, 1.0, 2.52e-07, 2.389e-14, 1.0, 2.499e-07, -5.104e-14, 1.0, 2.545e-07, -6.452e-14, 1.0, 2.546e-07, -2.139e-14, 1.0, 2.517e-07, 3.422e-14, 1.0, 2.52e-07, -3.536e-14, 1.0, 2.576e-07, -5.104e-14, 1.0, 2.545e-07, 2.389e-14, 1.0, 2.499e-07, -2.139e-14, 1.0, 2.517e-07, -6.452e-14, 1.0, 2.546e-07, -4.979e-14, 1.0, 2.574e-07, -1.025e-14, 1.0, 2.539e-07, 0.938, 0.0, 0.3466, 0.938, 0.0, 0.3466, 0.938, 0.0, 0.3466, 0.938, 0.0, 0.3466, 5.065e-07, 0.0, 1.0, 5.065e-07, 0.0, 1.0, 5.065e-07, 0.0, 1.0, 5.065e-07, 0.0, 1.0, -0.938, 0.0, 0.3466, -0.938, 0.0, 0.3466, -0.938, 0.0, 0.3466, -0.938, 0.0, 0.3466, 0.2735, 0.9565, -0.1011, 0.2735, 0.9565, -0.1011, 0.2735, 0.9565, -0.1011, 0.2735, 0.9565, -0.1011, 0.0, 0.9784, 0.2067, 0.0, 0.9784, 0.2067, 0.0, 0.9784, 0.2067, 0.0, 0.9784, 0.2067, -0.2735, 0.9565, -0.1011, -0.2735, 0.9565, -0.1011, -0.2735, 0.9565, -0.1011, -0.2735, 0.9565, -0.1011, 1.537e-13, 1.0, 2.555e-07, 2.333e-13, 1.0, 2.584e-07, 5.832e-13, 1.0, 2.594e-07, 3.841e-13, 1.0, 2.561e-07, 2.498e-13, 1.0, 2.731e-07, 2.854e-13, 1.0, 2.715e-07, 2.333e-13, 1.0, 2.584e-07, 1.537e-13, 1.0, 2.555e-07, 3.841e-13, 1.0, 2.561e-07, 5.832e-13, 1.0, 2.594e-07, 6.143e-13, 1.0, 2.724e-07, 4.984e-13, 1.0, 2.738e-07, 4.984e-13, 1.0, 2.738e-07, 6.143e-13, 1.0, 2.724e-07, 2.854e-13, 1.0, 2.715e-07, 2.498e-13, 1.0, 2.731e-07, 8.37e-14, 1.0, 2.633e-07, 8.37e-14, 1.0, 2.633e-07, 8.37e-14, 1.0, 2.633e-07, 8.37e-14, 1.0, 2.633e-07, 0.0, 0.0, 1.0, 0.0, 0.0, 1.0, 0.0, 0.0, 1.0, 0.0, 0.0, 1.0, 0.938, 0.0, 0.3466, 0.938, 0.0, 0.3466, 0.938, 0.0, 0.3466, 0.938, 0.0, 0.3466, -0.938, -1.578e-06, 0.3466, -0.938, -1.578e-06, 0.3466, -0.938, -1.578e-06, 0.3466, -0.938, -1.578e-06, 0.3466, -2.64e-07, 4.488e-06, -1.0, -2.64e-07, 4.488e-06, -1.0, -2.64e-07, 4.488e-06, -1.0, -2.64e-07, 4.488e-06, -1.0, 4.388e-07, 0.0, 1.0, 4.388e-07, 0.0, 1.0, 4.388e-07, 0.0, 1.0, 4.388e-07, 0.0, 1.0, 0.938, 0.0, -0.3466, 0.938, 0.0, -0.3466, 0.938, 0.0, -0.3466, 0.938, 0.0, -0.3466, -4.388e-07, 0.0, -1.0, -4.388e-07, 0.0, -1.0, -4.388e-07, 0.0, -1.0, -4.388e-07, 0.0, -1.0, -0.938, 0.0, -0.3466, -0.938, 0.0, -0.3466, -0.938, 0.0, -0.3466, -0.938, 0.0, -0.3466, 0.1328, -0.9899, -0.04912, 0.1328, -0.9899, -0.04912, 0.1328, -0.9899, -0.04912, 0.1328, -0.9899, -0.04912, -0.2592, -0.9658, 9.372e-05, -0.2592, -0.9658, 9.372e-05, -0.2592, -0.9658, 9.372e-05, -0.2592, -0.9658, 9.372e-05, 0.9379, 5.841e-07, -0.3468, 0.9379, 5.841e-07, -0.3468, 0.9379, 1.168e-06, -0.3468, 0.9379, 1.168e-06, -0.3468, -1.0, -1.245e-06, 0.0003619, -1.0, -1.245e-06, 0.0003619, -1.0, -2.491e-06, 0.0003619, -1.0, -2.491e-06, 0.0003619, -0.9379, 0.0, 0.3468, -0.9379, 0.0, 0.3468, -0.9379, 0.0, 0.3468, -0.9379, 0.0, 0.3468, 0.0, -1.0, -2.162e-09, 0.0, -1.0, -2.162e-09, 0.0, -1.0, -2.162e-09, 0.1328, -0.9899, 0.04902, 0.1328, -0.9899, 0.04902, 0.1328, -0.9899, 0.04902, 0.1328, -0.9899, 0.04902, 5.08e-08, -1.0, -4.85e-08, -8.116e-09, -1.0, -1.547e-09, -1.415e-08, -1.0, -1.635e-09, 4.716e-08, -1.0, -5.231e-08, -8.116e-09, -1.0, -1.547e-09, -6.048e-08, -1.0, -5.396e-08, -6.249e-08, -1.0, -5.237e-08, -1.415e-08, -1.0, -1.635e-09, -6.048e-08, -1.0, -5.396e-08, 5.08e-08, -1.0, -4.85e-08, 4.716e-08, -1.0, -5.231e-08, -6.249e-08, -1.0, -5.237e-08, 0.9381, -1.168e-06, 0.3462, 0.9381, -1.168e-06, 0.3462, 0.9381, -2.337e-06, 0.3462, 0.9381, -2.337e-06, 0.3462, 1.0, 0.0, -0.000362, 1.0, 0.0, -0.000362, 1.0, 0.0, -0.000362, 1.0, 0.0, -0.000362, -0.9381, 0.0, -0.3462, -0.9381, 0.0, -0.3462, -0.9381, 0.0, -0.3462, -0.9381, 0.0, -0.3462, 0.1328, 0.9899, -0.04912, 0.1328, 0.9899, -0.04912, 0.1328, 0.9899, -0.04912, 0.1328, 0.9899, -0.04912, -0.2592, 0.9658, 9.371e-05, -0.2592, 0.9658, 9.371e-05, -0.2592, 0.9658, 9.371e-05, -0.2592, 0.9658, 9.371e-05, 0.9379, 5.841e-07, -0.3468, 0.9379, 0.0, -0.3468, 0.9379, 0.0, -0.3468, 0.9379, 5.841e-07, -0.3468, -1.0, -1.245e-06, 0.0003619, -1.0, 0.0, 0.0003619, -1.0, 0.0, 0.0003619, -1.0, -1.245e-06, 0.0003619, -0.9379, 0.0, 0.3468, -0.9379, 0.0, 0.3468, -0.9379, 0.0, 0.3468, -0.9379, 0.0, 0.3468, 1.078e-08, 1.0, -6.869e-09, 1.078e-08, 1.0, -6.869e-09, 1.078e-08, 1.0, -6.869e-09, 0.1328, 0.9899, 0.04902, 0.1328, 0.9899, 0.04902, 0.1328, 0.9899, 0.04902, 0.1328, 0.9899, 0.04902, 4.541e-09, 1.0, -1.271e-09, 4.215e-09, 1.0, 1.854e-10, 4.273e-09, 1.0, -1.078e-08, 4.512e-09, 1.0, -1.127e-08, 4.512e-09, 1.0, -1.127e-08, 4.273e-09, 1.0, -1.078e-08, -5.53e-11, 1.0, 8.612e-09, -5.351e-11, 1.0, 8.95e-09, -5.351e-11, 1.0, 8.95e-09, -5.53e-11, 1.0, 8.612e-09, 4.215e-09, 1.0, 1.854e-10, 4.541e-09, 1.0, -1.271e-09, 0.9381, -1.168e-06, 0.3462, 0.9381, 0.0, 0.3462, 0.9381, 0.0, 0.3462, 0.9381, -1.168e-06, 0.3462, 1.0, 0.0, -0.000362, 1.0, 0.0, -0.000362, 1.0, 0.0, -0.000362, 1.0, 0.0, -0.000362, -0.9381, 0.0, -0.3462, -0.9381, 0.0, -0.3462, -0.9381, 0.0, -0.3462, -0.9381, 0.0, -0.3462, 3.029e-07, -1.519e-06, 1.0, 2.423e-07, 0.0, 1.0, 2.423e-07, 0.0, 1.0, 3.029e-07, -1.519e-06, 1.0, -4.196e-07, 0.0, -1.0, -4.196e-07, 0.0, -1.0, -4.196e-07, 0.0, -1.0, -4.196e-07, 0.0, -1.0, -8.411e-08, -1.0, -5.317e-08, 8.411e-08, -1.0, -5.317e-08, 6.678e-08, -1.0, -6.903e-08, -6.678e-08, -1.0, -6.903e-08, -4.196e-07, 0.0, -1.0, -4.196e-07, 0.0, -1.0, -4.196e-07, 0.0, -1.0, -4.196e-07, 0.0, -1.0, 1.051e-07, 1.0, 8.807e-08, 8.348e-08, 1.0, 1.143e-07, -8.348e-08, 1.0, 1.143e-07, -1.051e-07, 1.0, 8.807e-08, 3.635e-07, -3.038e-06, 1.0, 3.029e-07, -1.519e-06, 1.0, 3.029e-07, -1.519e-06, 1.0, 3.635e-07, -3.038e-06, 1.0, -1.0, 0.0, 0.0, -1.0, 0.0, 0.0, -1.0, 0.0, 0.0, -1.0, 0.0, 0.0, 1.0, 0.0, 0.0, 1.0, 0.0, 0.0, 1.0, 0.0, 0.0, 1.0, 0.0, 0.0, -1.0, 0.0, 0.0, -1.0, 0.0, 0.0, -1.0, 0.0, 0.0, -1.0, 0.0, 0.0, 6.678e-08, -1.0, -6.903e-08, 8.411e-08, -1.0, -5.317e-08, 1.422e-07, -1.0, 0.0, 1.422e-07, -1.0, 0.0, 1.0, -6.238e-07, 0.0, 1.0, -1.248e-06, 0.0, 1.0, -1.248e-06, 0.0, 1.0, -6.238e-07, 0.0, 1.0, 0.0, 0.0, 1.0, -6.238e-07, 0.0, 1.0, -6.238e-07, 0.0, 1.0, 0.0, 0.0, 1.0, 0.0, 0.0, 1.0, 0.0, 0.0, 1.0, 0.0, 0.0, 1.0, 0.0, 0.0, -8.411e-08, -1.0, -5.317e-08, -6.678e-08, -1.0, -6.903e-08, -1.422e-07, -1.0, 0.0, -1.422e-07, -1.0, 0.0, -1.051e-07, 1.0, 8.807e-08, -8.348e-08, 1.0, 1.143e-07, -1.778e-07, 1.0, 0.0, -1.778e-07, 1.0, 0.0, -1.0, 0.0, 0.0, -1.0, 0.0, 0.0, -1.0, 0.0, 0.0, -1.0, 0.0, 0.0, -1.0, 0.0, 0.0, -1.0, 0.0, 0.0, -1.0, 0.0, 0.0, -1.0, 0.0, 0.0, 8.348e-08, 1.0, 1.143e-07, 1.051e-07, 1.0, 8.807e-08, 1.778e-07, 1.0, 0.0, 1.778e-07, 1.0, 0.0])] * 3)])
arm_door = bpy.data.armatures.new('Door')  # bones are not reproduced

# ---- objects
ob_light = bpy.data.objects.new('Light', light_light)
ob_camera = bpy.data.objects.new('Camera', cam_camera)
ob_door = bpy.data.objects.new('Door', arm_door)
ob_cube_001 = bpy.data.objects.new('Cube.001', me_cube_001)

# ---- transforms, parenting, visibility, modifiers, constraints
ob_light.location = (4.076, 1.005, 5.904)
ob_light.rotation_euler = (0.6503, 0.05522, 1.866)
ob_light.lock_rotations_4d = False
ob_light.empty_display_type = 'ARROWS'
ob_light.color = (0.0, 0.0, 0.0, 0.0)
ob_light.lineart.crease_threshold = 0.0
ob_camera.location = (7.359, -6.926, 4.958)
ob_camera.rotation_euler = (1.109, 0.0, 0.8149)
ob_camera.lock_rotations_4d = False
ob_camera.empty_display_type = 'ARROWS'
ob_camera.color = (0.0, 0.0, 0.0, 0.0)
ob_camera.display_type = 'WIRE'
ob_camera.lineart.crease_threshold = 0.0
ob_door.location = (0.0, 0.0, 0.0)
ob_door.rotation_euler = (-1.629e-07, 0.0, 0.0)
ob_door.scale = (0.4246, 0.4246, 0.4246)
ob_cube_001.parent = ob_door
ob_cube_001.location = (0.0, 0.0, 0.0)
ob_cube_001.color = (0.8, 0.8, 0.8, 1.0)
_vg = ob_cube_001.vertex_groups.new(name='Bottom_Door')
_vg.add([0, 1, 2, 3, 4, 5, 6, 7, 8, 9, 10, 11, 12, 13, 14, 15, 16, 17, 18, 19, 20, 21, 22, 23, 24, 25, 26, 27, 28, 29, 30, 31, 32, 33, 34, 35, 36, 37, 38, 39, 40, 41, 42, 43, 45, 46, 47, 48], 1.0, 'REPLACE')
_vg = ob_cube_001.vertex_groups.new(name='Top Door')
_vg.add([77, 78, 79, 80, 81, 82, 83, 84, 85, 86, 87, 88, 89, 90, 91, 92, 93, 94, 95, 96, 97, 98, 99, 100, 101, 102, 103, 104, 105, 106, 107, 108, 109, 110, 111, 112, 113, 114, 115, 116, 117, 118, 119, 120, 122, 123, 124, 125], 1.0, 'REPLACE')
_vg = ob_cube_001.vertex_groups.new(name='Right Door')
_vg.add([50, 51, 52, 53, 54, 55, 56, 57, 58, 59, 60, 61, 62, 63, 64, 65, 66, 67, 68, 69, 70, 71, 72, 73, 74, 75, 76], 1.0, 'REPLACE')
_vg = ob_cube_001.vertex_groups.new(name='Left Door')
_vg.add([127, 128, 129, 130, 131, 132, 133, 134, 135, 136, 137, 138, 139, 140, 141, 142, 143, 144, 145, 146, 147, 148, 149, 150, 151, 152, 153], 1.0, 'REPLACE')
_m = ob_cube_001.modifiers.new('Door', 'ARMATURE')
_m.object = ob_door

# ---- collection membership
col_collection.objects.link(ob_light)
col_collection.objects.link(ob_camera)
col_collection.objects.link(ob_door)
col_collection.objects.link(ob_cube_001)

# ---- scene / render settings (as saved in the file)
scene.camera = ob_camera
scene.frame_start = 1; scene.frame_end = 250; scene.frame_set(1)
scene.render.engine = 'BLENDER_EEVEE_NEXT'
bpy.context.view_layer.update()
